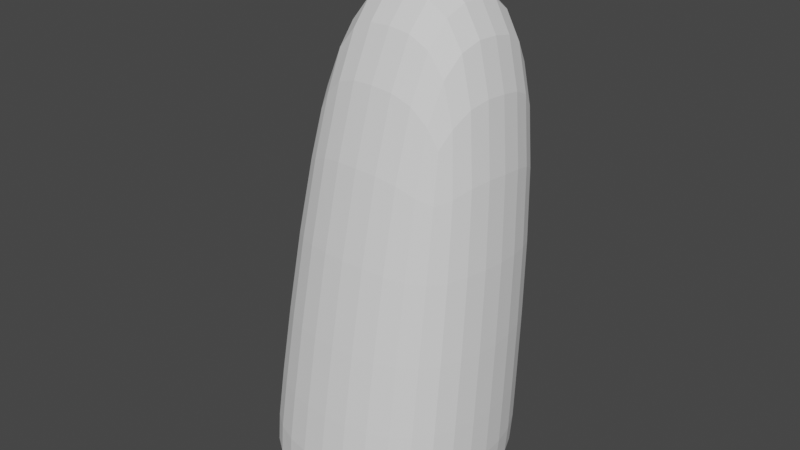 # Source: cactus4.blend  (saved by Blender 2.82.7; exported with 4.5.12 LTS)
import bpy
from mathutils import Matrix  # noqa: F401  (used for matrix-valued properties, if any)

bpy.ops.wm.read_factory_settings(use_empty=True)
scene = bpy.context.scene
scene.name = 'Scene'

# ---- collections
col_collection = bpy.data.collections.new('Collection'); scene.collection.children.link(col_collection)

# ---- world
world_world = bpy.data.worlds.new('World'); scene.world = world_world
world_world.use_nodes = True; world_world.node_tree.nodes.clear()
_N = world_world.node_tree.nodes; _L = world_world.node_tree.links
n0 = _N.new('ShaderNodeOutputWorld'); n0.name = 'World Output'; n0.location = (300, 300)
n1 = _N.new('ShaderNodeBackground'); n1.name = 'Background'; n1.location = (10, 300)
n1.inputs[0].default_value = (0.05088, 0.05088, 0.05088, 1.0)
_L.new(n1.outputs[0], n0.inputs[0])
n0.is_active_output = True
world_world.color = (0.05088, 0.05088, 0.05088)
world_world.use_sun_shadow = False
world_world.sun_shadow_jitter_overblur = 0.0

# ---- meshes
me_cube_001 = bpy.data.meshes.new('Cube.001')
me_cube_001.from_pydata([(-0.2, -0.2, -0.5), (-0.1314, -0.06745, 0.5188), (-0.2, 0.2, -0.5), (-0.1262, 0.2524, 0.475), (0.2, -0.2, -0.5), (0.1911, -0.07464, 0.504), (0.2, 0.2, -0.5), (0.1962, 0.2452, 0.4603), (0.0, 0.25, -0.5), (0.03564, 0.2888, 0.4622), (0.0, -0.25, -0.5), (0.02922, -0.111, 0.5169), (-0.25, 0.0, -0.5), (-0.1691, 0.09337, 0.4987), (0.25, 0.0, -0.5), (0.234, 0.08438, 0.4803), (0.03764, 0.1034, 0.5962), (0.0, 0.0, -0.5), (-0.2, -0.2, -0.4121), (-0.2, 0.2, -0.4121), (0.2, 0.2, -0.4121), (0.2, -0.2, -0.4121), (0.0, -0.25, -0.4121), (0.0, 0.25, -0.4121), (0.25, 0.0, -0.4121), (-0.25, 0.0, -0.4121)], [], [(25, 13, 3, 19), (23, 9, 7, 20), (24, 15, 5, 21), (22, 11, 1, 18), (17, 14, 4, 10), (16, 13, 1, 11), (15, 16, 11, 5), (12, 17, 10, 0), (21, 5, 11, 22), (19, 3, 9, 23), (2, 8, 17, 12), (7, 9, 16, 15), (9, 3, 13, 16), (8, 6, 14, 17), (20, 7, 15, 24), (18, 1, 13, 25), (0, 18, 25, 12), (6, 20, 24, 14), (2, 19, 23, 8), (4, 21, 22, 10), (10, 22, 18, 0), (14, 24, 21, 4), (8, 23, 20, 6), (12, 25, 19, 2)])
_uv = me_cube_001.uv_layers.new(name='UVMap')
_uv.uv.foreach_set('vector', [0.397, 0.125, 0.625, 0.125, 0.625, 0.25, 0.397, 0.25, 0.397, 0.375, 0.625, 0.375, 0.625, 0.5, 0.397, 0.5, 0.397, 0.625, 0.625, 0.625, 0.625, 0.75, 0.397, 0.75, 0.397, 0.875, 0.625, 0.875, 0.625, 1.0, 0.397, 1.0, 0.25, 0.625, 0.375, 0.625, 0.375, 0.75, 0.25, 0.75, 0.75, 0.625, 0.875, 0.625, 0.875, 0.75, 0.75, 0.75, 0.625, 0.625, 0.75, 0.625, 0.75, 0.75, 0.625, 0.75, 0.125, 0.625, 0.25, 0.625, 0.25, 0.75, 0.125, 0.75, 0.397, 0.75, 0.625, 0.75, 0.625, 0.875, 0.397, 0.875, 0.397, 0.25, 0.625, 0.25, 0.625, 0.375, 0.397, 0.375, 0.125, 0.5, 0.25, 0.5, 0.25, 0.625, 0.125, 0.625, 0.625, 0.5, 0.75, 0.5, 0.75, 0.625, 0.625, 0.625, 0.75, 0.5, 0.875, 0.5, 0.875, 0.625, 0.75, 0.625, 0.25, 0.5, 0.375, 0.5, 0.375, 0.625, 0.25, 0.625, 0.397, 0.5, 0.625, 0.5, 0.625, 0.625, 0.397, 0.625, 0.397, 0.0, 0.625, 0.0, 0.625, 0.125, 0.397, 0.125, 0.375, 0.0, 0.397, 0.0, 0.397, 0.125, 0.375, 0.125, 0.375, 0.5, 0.397, 0.5, 0.397, 0.625, 0.375, 0.625, 0.375, 0.25, 0.397, 0.25, 0.397, 0.375, 0.375, 0.375, 0.375, 0.75, 0.397, 0.75, 0.397, 0.875, 0.375, 0.875, 0.375, 0.875, 0.397, 0.875, 0.397, 1.0, 0.375, 1.0, 0.375, 0.625, 0.397, 0.625, 0.397, 0.75, 0.375, 0.75, 0.375, 0.375, 0.397, 0.375, 0.397, 0.5, 0.375, 0.5, 0.375, 0.125, 0.397, 0.125, 0.397, 0.25, 0.375, 0.25])
me_cube_001.use_remesh_fix_poles = True
me_cube_001.use_remesh_preserve_attributes = False
me_cube_001.use_mirror_vertex_groups = False
me_cube_001.update()

# ---- objects
ob_cube = bpy.data.objects.new('Cube', me_cube_001)

# ---- transforms, parenting, visibility, modifiers, constraints
ob_cube.location = (0.0, 0.0, 0.4774)
ob_cube.lineart.crease_threshold = 0.0
_m = ob_cube.modifiers.new('Subdivision', 'SUBSURF')
_m.uv_smooth = 'PRESERVE_CORNERS'
_m.show_only_control_edges = False

# ---- collection membership
col_collection.objects.link(ob_cube)

# ---- scene / render settings (as saved in the file)
scene.frame_start = 1; scene.frame_end = 250; scene.frame_set(1)
scene.render.engine = 'BLENDER_EEVEE_NEXT'
scene.cycles.use_denoising = False
scene.cycles.samples = 128
scene.cycles.sampling_pattern = 'TABULATED_SOBOL'
scene.cycles.use_adaptive_sampling = False
scene.cycles.use_light_tree = False
scene.view_settings.view_transform = 'Filmic'
bpy.context.view_layer.update()

# ---- added for rendering (the .blend has no active camera and no usable light): camera, sun
cam_auto = bpy.data.cameras.new('AutoCamera')
cam_auto.lens = 50.0
cam_auto.sensor_width = 36.0
cam_auto.clip_end = 1000.0
ob_auto_camera = bpy.data.objects.new('AutoCamera', cam_auto)
scene.collection.objects.link(ob_auto_camera)
ob_auto_camera.location = (1.22113, -1.44597, 1.50239)
ob_auto_camera.rotation_euler = (1.09748, -7.21219e-08, 0.694738)
scene.camera = ob_auto_camera
light_auto_sun = bpy.data.lights.new('AutoSun', 'SUN')
light_auto_sun.energy = 3.0
light_auto_sun.angle = 0.0523599
ob_auto_sun = bpy.data.objects.new('AutoSun', light_auto_sun)
scene.collection.objects.link(ob_auto_sun)
ob_auto_sun.rotation_euler = (0.872665, 0.174533, 0.523599)
bpy.context.view_layer.update()
